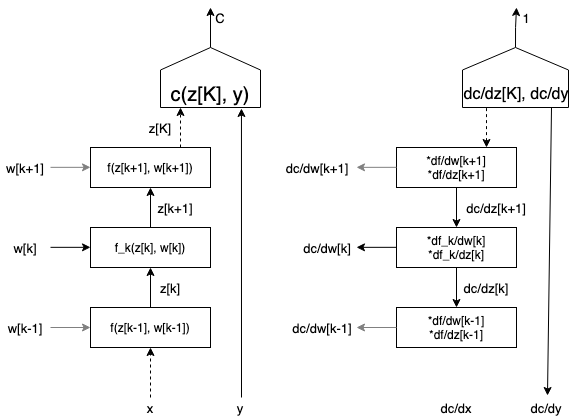

The diagram above was exported from draw.io. Its source (the exported page's mxGraphModel, read from the mxfile embedded in the PNG):
<mxGraphModel dx="1192" dy="672" grid="1" gridSize="10" guides="1" tooltips="1" connect="1" arrows="1" fold="1" page="1" pageScale="1" pageWidth="850" pageHeight="1100" math="0" shadow="0">
  <root>
    <mxCell id="0" />
    <mxCell id="1" parent="0" />
    <mxCell id="66" value="" style="edgeStyle=orthogonalEdgeStyle;rounded=0;orthogonalLoop=1;jettySize=auto;fontSize=20;" edge="1" parent="1" source="58" target="59">
      <mxGeometry relative="1" as="geometry" />
    </mxCell>
    <mxCell id="58" value="f(z[k-1], w[k-1])" style="rounded=0;" vertex="1" parent="1">
      <mxGeometry x="120" y="320" width="120" height="40" as="geometry" />
    </mxCell>
    <mxCell id="65" value="" style="edgeStyle=orthogonalEdgeStyle;rounded=0;orthogonalLoop=1;jettySize=auto;fontSize=20;" edge="1" parent="1" source="59" target="60">
      <mxGeometry relative="1" as="geometry" />
    </mxCell>
    <mxCell id="59" value="f_k(z[k], w[k])" style="rounded=0;" vertex="1" parent="1">
      <mxGeometry x="120" y="240" width="120" height="40" as="geometry" />
    </mxCell>
    <mxCell id="62" style="edgeStyle=orthogonalEdgeStyle;rounded=0;orthogonalLoop=1;jettySize=auto;exitX=0.75;exitY=0;exitDx=0;exitDy=0;dashed=1;" edge="1" parent="1" source="60">
      <mxGeometry relative="1" as="geometry">
        <mxPoint x="210" y="120" as="targetPoint" />
      </mxGeometry>
    </mxCell>
    <mxCell id="60" value="f(z[k+1], w[k+1])" style="rounded=0;" vertex="1" parent="1">
      <mxGeometry x="120" y="160" width="120" height="40" as="geometry" />
    </mxCell>
    <mxCell id="63" style="edgeStyle=orthogonalEdgeStyle;rounded=0;orthogonalLoop=1;jettySize=auto;exitX=0.5;exitY=1;exitDx=0;exitDy=0;" edge="1" parent="1" source="61">
      <mxGeometry relative="1" as="geometry">
        <mxPoint x="240" y="20" as="targetPoint" />
      </mxGeometry>
    </mxCell>
    <mxCell id="61" value="" style="shape=offPageConnector;rotation=-180;" vertex="1" parent="1">
      <mxGeometry x="190" y="60" width="100" height="60" as="geometry" />
    </mxCell>
    <mxCell id="64" value="c(z[K], y)" style="text;align=center;verticalAlign=middle;resizable=0;points=[];autosize=1;strokeColor=none;fontSize=20;" vertex="1" parent="1">
      <mxGeometry x="195" y="90" width="90" height="30" as="geometry" />
    </mxCell>
    <mxCell id="67" value="" style="endArrow=classic;fontSize=20;dashed=1;" edge="1" parent="1">
      <mxGeometry width="50" height="50" relative="1" as="geometry">
        <mxPoint x="180" y="410" as="sourcePoint" />
        <mxPoint x="180" y="360" as="targetPoint" />
      </mxGeometry>
    </mxCell>
    <mxCell id="68" value="" style="endArrow=classic;fontSize=20;entryX=0.844;entryY=1.033;entryDx=0;entryDy=0;entryPerimeter=0;" edge="1" parent="1" target="64">
      <mxGeometry width="50" height="50" relative="1" as="geometry">
        <mxPoint x="271" y="410" as="sourcePoint" />
        <mxPoint x="380" y="280" as="targetPoint" />
      </mxGeometry>
    </mxCell>
    <mxCell id="69" value="x" style="text;align=center;verticalAlign=middle;resizable=0;points=[];autosize=1;strokeColor=none;fontSize=13;" vertex="1" parent="1">
      <mxGeometry x="170" y="410" width="20" height="20" as="geometry" />
    </mxCell>
    <mxCell id="70" value="y" style="text;align=center;verticalAlign=middle;resizable=0;points=[];autosize=1;strokeColor=none;fontSize=13;" vertex="1" parent="1">
      <mxGeometry x="260" y="410" width="20" height="20" as="geometry" />
    </mxCell>
    <mxCell id="71" value="z[k]" style="text;align=center;verticalAlign=middle;resizable=0;points=[];autosize=1;strokeColor=none;fontSize=13;" vertex="1" parent="1">
      <mxGeometry x="180" y="290" width="40" height="20" as="geometry" />
    </mxCell>
    <mxCell id="72" value="z[k+1]" style="text;align=center;verticalAlign=middle;resizable=0;points=[];autosize=1;strokeColor=none;fontSize=13;" vertex="1" parent="1">
      <mxGeometry x="180" y="210" width="50" height="20" as="geometry" />
    </mxCell>
    <mxCell id="73" value="z[K]" style="text;align=center;verticalAlign=middle;resizable=0;points=[];autosize=1;strokeColor=none;fontSize=13;dashed=1;" vertex="1" parent="1">
      <mxGeometry x="170" y="130" width="40" height="20" as="geometry" />
    </mxCell>
    <mxCell id="76" value="" style="endArrow=classic;fontSize=13;strokeColor=#808080;" edge="1" parent="1">
      <mxGeometry width="50" height="50" relative="1" as="geometry">
        <mxPoint x="80" y="340" as="sourcePoint" />
        <mxPoint x="120" y="340" as="targetPoint" />
      </mxGeometry>
    </mxCell>
    <mxCell id="77" value="" style="endArrow=classic;fontSize=13;" edge="1" parent="1">
      <mxGeometry width="50" height="50" relative="1" as="geometry">
        <mxPoint x="80" y="259.83" as="sourcePoint" />
        <mxPoint x="120" y="259.83" as="targetPoint" />
      </mxGeometry>
    </mxCell>
    <mxCell id="78" value="" style="endArrow=classic;fontSize=13;strokeColor=#808080;" edge="1" parent="1">
      <mxGeometry width="50" height="50" relative="1" as="geometry">
        <mxPoint x="80" y="179.82999999999998" as="sourcePoint" />
        <mxPoint x="120" y="179.82999999999998" as="targetPoint" />
      </mxGeometry>
    </mxCell>
    <mxCell id="79" value="C" style="text;align=center;verticalAlign=middle;resizable=0;points=[];autosize=1;strokeColor=none;fontSize=13;" vertex="1" parent="1">
      <mxGeometry x="240" y="20" width="20" height="20" as="geometry" />
    </mxCell>
    <mxCell id="80" value="w[k+1]" style="text;align=center;verticalAlign=middle;resizable=0;points=[];autosize=1;strokeColor=none;fontSize=13;" vertex="1" parent="1">
      <mxGeometry x="30" y="170" width="50" height="20" as="geometry" />
    </mxCell>
    <mxCell id="81" value="w[k]" style="text;align=center;verticalAlign=middle;resizable=0;points=[];autosize=1;strokeColor=none;fontSize=13;" vertex="1" parent="1">
      <mxGeometry x="35" y="250" width="40" height="20" as="geometry" />
    </mxCell>
    <mxCell id="82" value="w[k-1]" style="text;align=center;verticalAlign=middle;resizable=0;points=[];autosize=1;strokeColor=none;fontSize=13;" vertex="1" parent="1">
      <mxGeometry x="30" y="330" width="50" height="20" as="geometry" />
    </mxCell>
    <mxCell id="83" value="" style="edgeStyle=orthogonalEdgeStyle;rounded=0;orthogonalLoop=1;jettySize=auto;fontSize=20;startArrow=classic;startFill=1;endArrow=none;endFill=0;" edge="1" parent="1" source="84" target="86">
      <mxGeometry relative="1" as="geometry" />
    </mxCell>
    <mxCell id="107" value="" style="edgeStyle=orthogonalEdgeStyle;rounded=0;orthogonalLoop=1;jettySize=auto;dashed=1;fontSize=13;startArrow=none;startFill=0;endArrow=classic;endFill=1;strokeColor=#FFFFFF;" edge="1" parent="1" source="84" target="94">
      <mxGeometry relative="1" as="geometry" />
    </mxCell>
    <mxCell id="84" value="&#10;*df/dw[k-1]&#10;*df/dz[k-1]&#10;" style="rounded=0;" vertex="1" parent="1">
      <mxGeometry x="426" y="320" width="120" height="40" as="geometry" />
    </mxCell>
    <mxCell id="85" value="" style="edgeStyle=orthogonalEdgeStyle;rounded=0;orthogonalLoop=1;jettySize=auto;fontSize=20;startArrow=classic;startFill=1;endArrow=none;endFill=0;" edge="1" parent="1" source="86" target="88">
      <mxGeometry relative="1" as="geometry" />
    </mxCell>
    <mxCell id="86" value="&#10;*df_k/dw[k]&#10;*df_k/dz[k]&#10;" style="rounded=0;" vertex="1" parent="1">
      <mxGeometry x="426" y="240" width="120" height="40" as="geometry" />
    </mxCell>
    <mxCell id="87" style="edgeStyle=orthogonalEdgeStyle;rounded=0;orthogonalLoop=1;jettySize=auto;exitX=0.75;exitY=0;exitDx=0;exitDy=0;dashed=1;startArrow=classic;startFill=1;endArrow=none;endFill=0;" edge="1" parent="1" source="88">
      <mxGeometry relative="1" as="geometry">
        <mxPoint x="516" y="119.99999999999989" as="targetPoint" />
      </mxGeometry>
    </mxCell>
    <mxCell id="88" value="&#10;*df/dw[k+1]&#10;*df/dz[k+1]&#10;" style="rounded=0;" vertex="1" parent="1">
      <mxGeometry x="426" y="160" width="120" height="40" as="geometry" />
    </mxCell>
    <mxCell id="89" style="edgeStyle=orthogonalEdgeStyle;rounded=0;orthogonalLoop=1;jettySize=auto;exitX=0.5;exitY=1;exitDx=0;exitDy=0;" edge="1" parent="1" source="90">
      <mxGeometry relative="1" as="geometry">
        <mxPoint x="546" y="19.999999999999886" as="targetPoint" />
      </mxGeometry>
    </mxCell>
    <mxCell id="90" value="" style="shape=offPageConnector;rotation=-180;" vertex="1" parent="1">
      <mxGeometry x="492" y="60" width="106" height="60" as="geometry" />
    </mxCell>
    <mxCell id="91" value="dc/dz[K], dc/dy" style="text;align=center;verticalAlign=middle;resizable=0;points=[];autosize=1;strokeColor=none;fontSize=16;" vertex="1" parent="1">
      <mxGeometry x="486" y="95" width="120" height="20" as="geometry" />
    </mxCell>
    <mxCell id="93" value="" style="endArrow=none;fontSize=20;startArrow=classic;startFill=1;endFill=0;" edge="1" parent="1">
      <mxGeometry width="50" height="50" relative="1" as="geometry">
        <mxPoint x="577" y="408" as="sourcePoint" />
        <mxPoint x="581" y="120" as="targetPoint" />
      </mxGeometry>
    </mxCell>
    <mxCell id="94" value="dc/dx" style="text;align=center;verticalAlign=middle;resizable=0;points=[];autosize=1;strokeColor=none;fontSize=13;" vertex="1" parent="1">
      <mxGeometry x="461" y="410" width="50" height="20" as="geometry" />
    </mxCell>
    <mxCell id="95" value="dc/dy" style="text;align=center;verticalAlign=middle;resizable=0;points=[];autosize=1;strokeColor=none;fontSize=13;" vertex="1" parent="1">
      <mxGeometry x="551" y="410" width="50" height="20" as="geometry" />
    </mxCell>
    <mxCell id="96" value="dc/dz[k]" style="text;align=center;verticalAlign=middle;resizable=0;points=[];autosize=1;strokeColor=none;fontSize=13;" vertex="1" parent="1">
      <mxGeometry x="486" y="290" width="60" height="20" as="geometry" />
    </mxCell>
    <mxCell id="97" value="dc/dz[k+1]" style="text;align=center;verticalAlign=middle;resizable=0;points=[];autosize=1;strokeColor=none;fontSize=13;" vertex="1" parent="1">
      <mxGeometry x="486" y="210" width="80" height="20" as="geometry" />
    </mxCell>
    <mxCell id="99" value="" style="endArrow=none;fontSize=13;strokeColor=#808080;startArrow=classic;startFill=1;endFill=0;" edge="1" parent="1">
      <mxGeometry width="50" height="50" relative="1" as="geometry">
        <mxPoint x="386" y="340" as="sourcePoint" />
        <mxPoint x="426" y="340" as="targetPoint" />
      </mxGeometry>
    </mxCell>
    <mxCell id="100" value="" style="endArrow=none;fontSize=13;startArrow=classic;startFill=1;endFill=0;" edge="1" parent="1">
      <mxGeometry width="50" height="50" relative="1" as="geometry">
        <mxPoint x="386" y="259.8299999999999" as="sourcePoint" />
        <mxPoint x="426" y="259.8299999999999" as="targetPoint" />
      </mxGeometry>
    </mxCell>
    <mxCell id="101" value="" style="endArrow=none;fontSize=13;strokeColor=#808080;startArrow=classic;startFill=1;endFill=0;" edge="1" parent="1">
      <mxGeometry width="50" height="50" relative="1" as="geometry">
        <mxPoint x="386" y="179.82999999999993" as="sourcePoint" />
        <mxPoint x="426" y="179.82999999999993" as="targetPoint" />
      </mxGeometry>
    </mxCell>
    <mxCell id="102" value="1" style="text;align=center;verticalAlign=middle;resizable=0;points=[];autosize=1;strokeColor=none;fontSize=13;" vertex="1" parent="1">
      <mxGeometry x="546" y="20" width="20" height="20" as="geometry" />
    </mxCell>
    <mxCell id="103" value="dc/dw[k+1]" style="text;align=center;verticalAlign=middle;resizable=0;points=[];autosize=1;strokeColor=none;fontSize=13;" vertex="1" parent="1">
      <mxGeometry x="307" y="170" width="80" height="20" as="geometry" />
    </mxCell>
    <mxCell id="104" value="dc/dw[k]" style="text;align=center;verticalAlign=middle;resizable=0;points=[];autosize=1;strokeColor=none;fontSize=13;" vertex="1" parent="1">
      <mxGeometry x="327" y="250" width="60" height="20" as="geometry" />
    </mxCell>
    <mxCell id="105" value="dc/dw[k-1]" style="text;align=center;verticalAlign=middle;resizable=0;points=[];autosize=1;strokeColor=none;fontSize=13;" vertex="1" parent="1">
      <mxGeometry x="317" y="330" width="70" height="20" as="geometry" />
    </mxCell>
  </root>
</mxGraphModel>